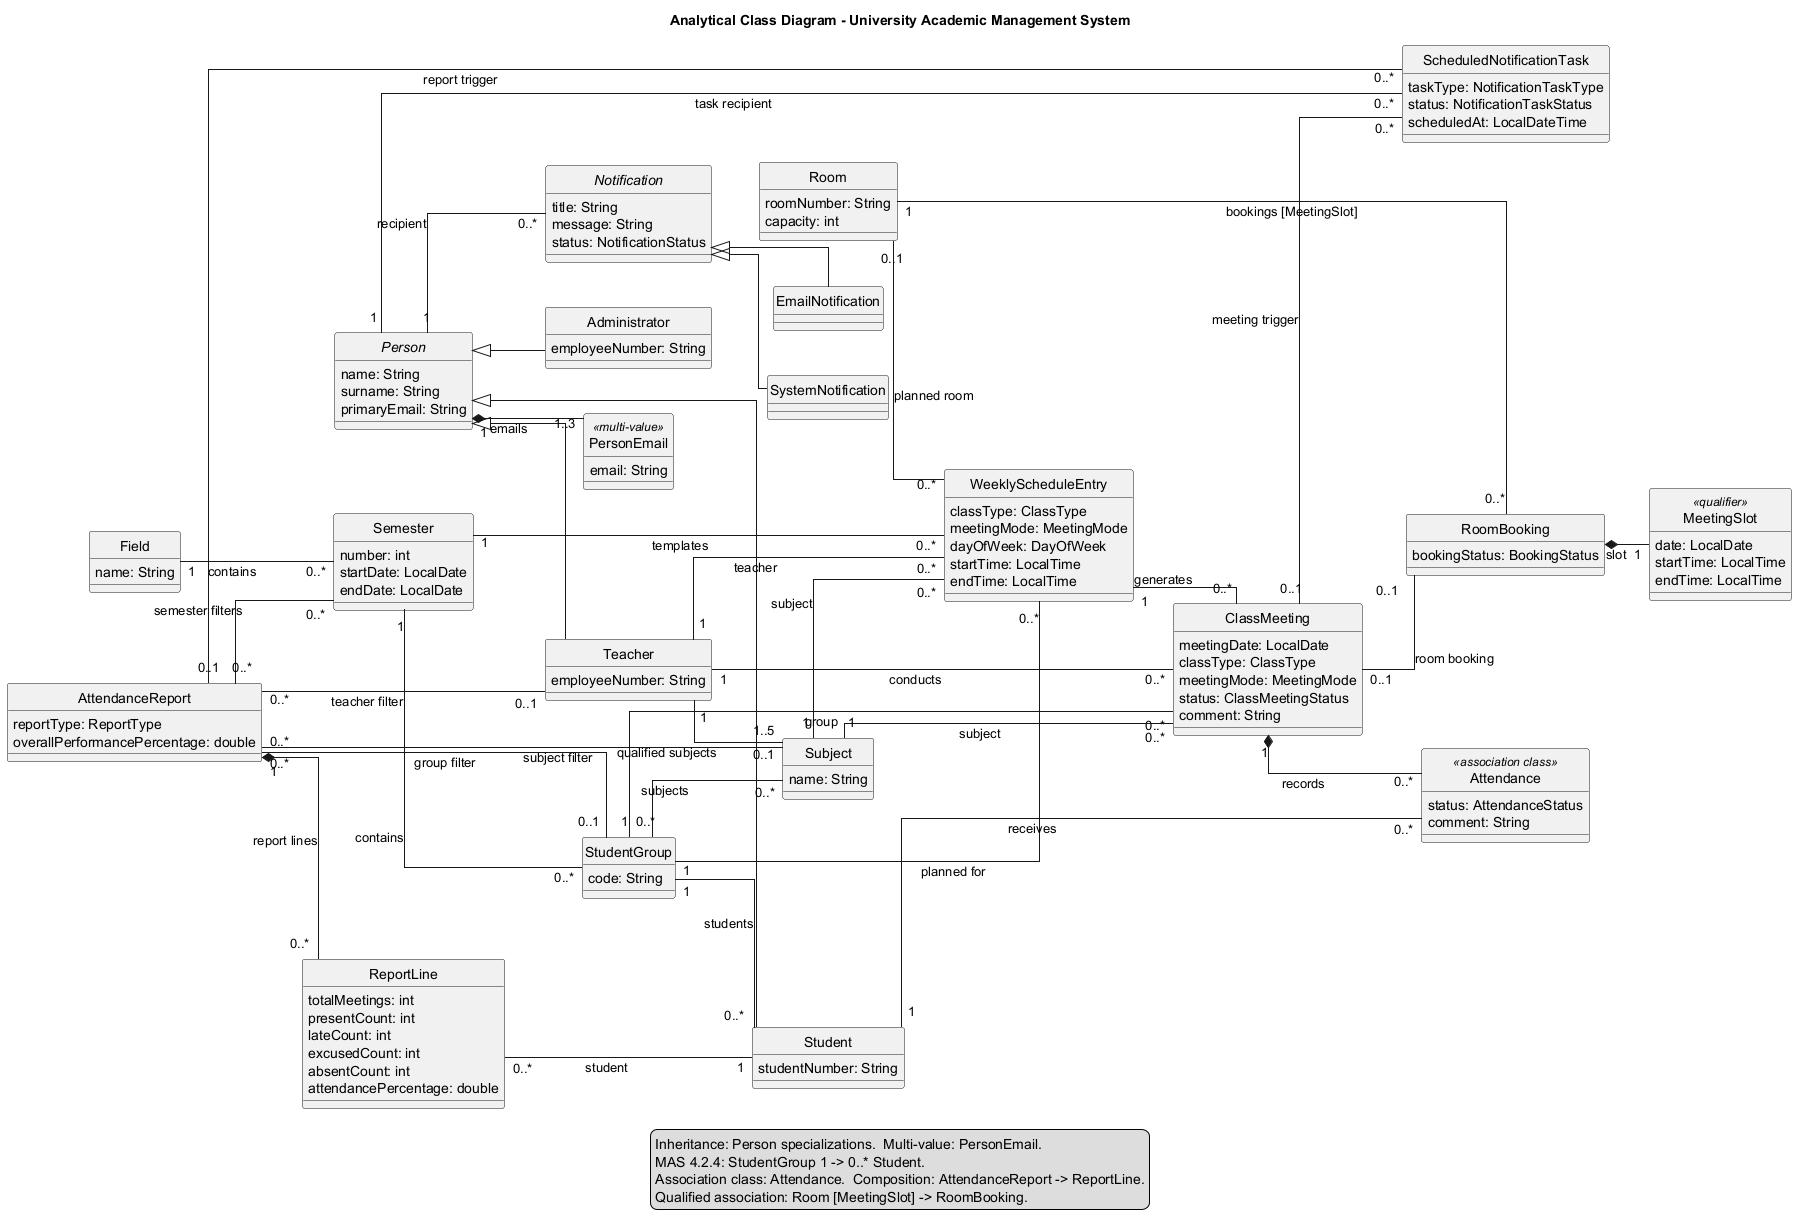

The diagram above was rendered by PlantUML. Its source (embedded in the PNG):
@startuml
title Analytical Class Diagram - University Academic Management System

left to right direction
skinparam classAttributeIconSize 0
skinparam linetype ortho
skinparam nodesep 45
skinparam ranksep 40
hide circle

abstract class Person {
  name: String
  surname: String
  primaryEmail: String
}

class PersonEmail <<multi-value>> {
  email: String
}

class Student {
  studentNumber: String
}

class Teacher {
  employeeNumber: String
}

class Administrator {
  employeeNumber: String
}

class Field {
  name: String
}

class Semester {
  number: int
  startDate: LocalDate
  endDate: LocalDate
}

class StudentGroup {
  code: String
}

class Subject {
  name: String
}

class WeeklyScheduleEntry {
  classType: ClassType
  meetingMode: MeetingMode
  dayOfWeek: DayOfWeek
  startTime: LocalTime
  endTime: LocalTime
}

class ClassMeeting {
  meetingDate: LocalDate
  classType: ClassType
  meetingMode: MeetingMode
  status: ClassMeetingStatus
  comment: String
}

class Attendance <<association class>> {
  status: AttendanceStatus
  comment: String
}

class AttendanceReport {
  reportType: ReportType
  overallPerformancePercentage: double
}

class ReportLine {
  totalMeetings: int
  presentCount: int
  lateCount: int
  excusedCount: int
  absentCount: int
  attendancePercentage: double
}

class Room {
  roomNumber: String
  capacity: int
}

class MeetingSlot <<qualifier>> {
  date: LocalDate
  startTime: LocalTime
  endTime: LocalTime
}

class RoomBooking {
  bookingStatus: BookingStatus
}

abstract class Notification {
  title: String
  message: String
  status: NotificationStatus
}

class EmailNotification
class SystemNotification

class ScheduledNotificationTask {
  taskType: NotificationTaskType
  status: NotificationTaskStatus
  scheduledAt: LocalDateTime
}

Person <|-- Student
Person <|-- Teacher
Person <|-- Administrator
Person "1" *-- "1..3" PersonEmail : emails

Field "1" -- "0..*" Semester : contains
Semester "1" -- "0..*" StudentGroup : contains
StudentGroup "1" -- "0..*" Student : students
StudentGroup "0..*" -- "0..*" Subject : subjects
Teacher "1" -- "1..5" Subject : qualified subjects

Semester "1" -- "0..*" WeeklyScheduleEntry : templates
StudentGroup "1" -- "0..*" WeeklyScheduleEntry : planned for
Subject "1" -- "0..*" WeeklyScheduleEntry : subject
Teacher "1" -- "0..*" WeeklyScheduleEntry : teacher
WeeklyScheduleEntry "1" -- "0..*" ClassMeeting : generates

StudentGroup "1" -- "0..*" ClassMeeting : group
Subject "1" -- "0..*" ClassMeeting : subject
Teacher "1" -- "0..*" ClassMeeting : conducts
ClassMeeting "1" *-- "0..*" Attendance : records
Student "1" -- "0..*" Attendance : receives

AttendanceReport "1" *-- "0..*" ReportLine : report lines
ReportLine "0..*" -- "1" Student : student
AttendanceReport "0..*" -- "0..1" Teacher : teacher filter
AttendanceReport "0..*" -- "0..1" Subject : subject filter
AttendanceReport "0..*" -- "0..1" StudentGroup : group filter
AttendanceReport "0..*" -- "0..*" Semester : semester filters

Room "1" -- "0..*" RoomBooking : bookings [MeetingSlot]
RoomBooking *-- "1" MeetingSlot : slot
ClassMeeting "0..1" -- "0..1" RoomBooking : room booking
Room "0..1" -- "0..*" WeeklyScheduleEntry : planned room

Notification <|-- EmailNotification
Notification <|-- SystemNotification
Person "1" -- "0..*" Notification : recipient
Person "1" -- "0..*" ScheduledNotificationTask : task recipient
ClassMeeting "0..1" -- "0..*" ScheduledNotificationTask : meeting trigger
AttendanceReport "0..1" -- "0..*" ScheduledNotificationTask : report trigger

legend bottom
  Inheritance: Person specializations.  Multi-value: PersonEmail.
  MAS 4.2.4: StudentGroup 1 -> 0..* Student.
  Association class: Attendance.  Composition: AttendanceReport -> ReportLine.
  Qualified association: Room [MeetingSlot] -> RoomBooking.
endlegend

@enduml